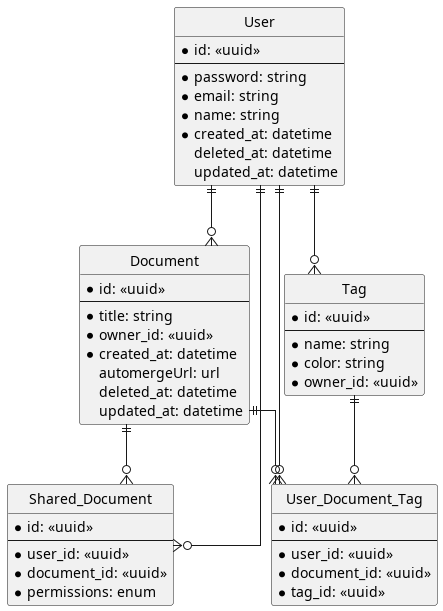

The diagram above was rendered by PlantUML. Its source (embedded in the PNG):
@startuml SynchroDoc
skinparam Linetype ortho
hide circle

entity User {
  * id: <<uuid>>
  ---
  * password: string
  * email: string
  * name: string
  * created_at: datetime
  deleted_at: datetime
  updated_at: datetime
}

entity Document {
  * id: <<uuid>>
  ---
  * title: string
  * owner_id: <<uuid>>
  * created_at: datetime
  automergeUrl: url
  deleted_at: datetime
  updated_at: datetime
}

entity Shared_Document {
  * id: <<uuid>>
  ---
  * user_id: <<uuid>>
  * document_id: <<uuid>>
  * permissions: enum
}

entity Tag {
  * id: <<uuid>>
  ---
  * name: string
  * color: string
  * owner_id: <<uuid>>
}

entity User_Document_Tag {
  * id: <<uuid>>
  ---
  * user_id: <<uuid>>
  * document_id: <<uuid>>
  * tag_id: <<uuid>>
}

User ||--o{ Document
User ||--o{ Shared_Document
Document ||--o{ Shared_Document

User ||--o{ Tag
User ||--o{ User_Document_Tag
Document ||--o{ User_Document_Tag
Tag ||--o{ User_Document_Tag
@enduml